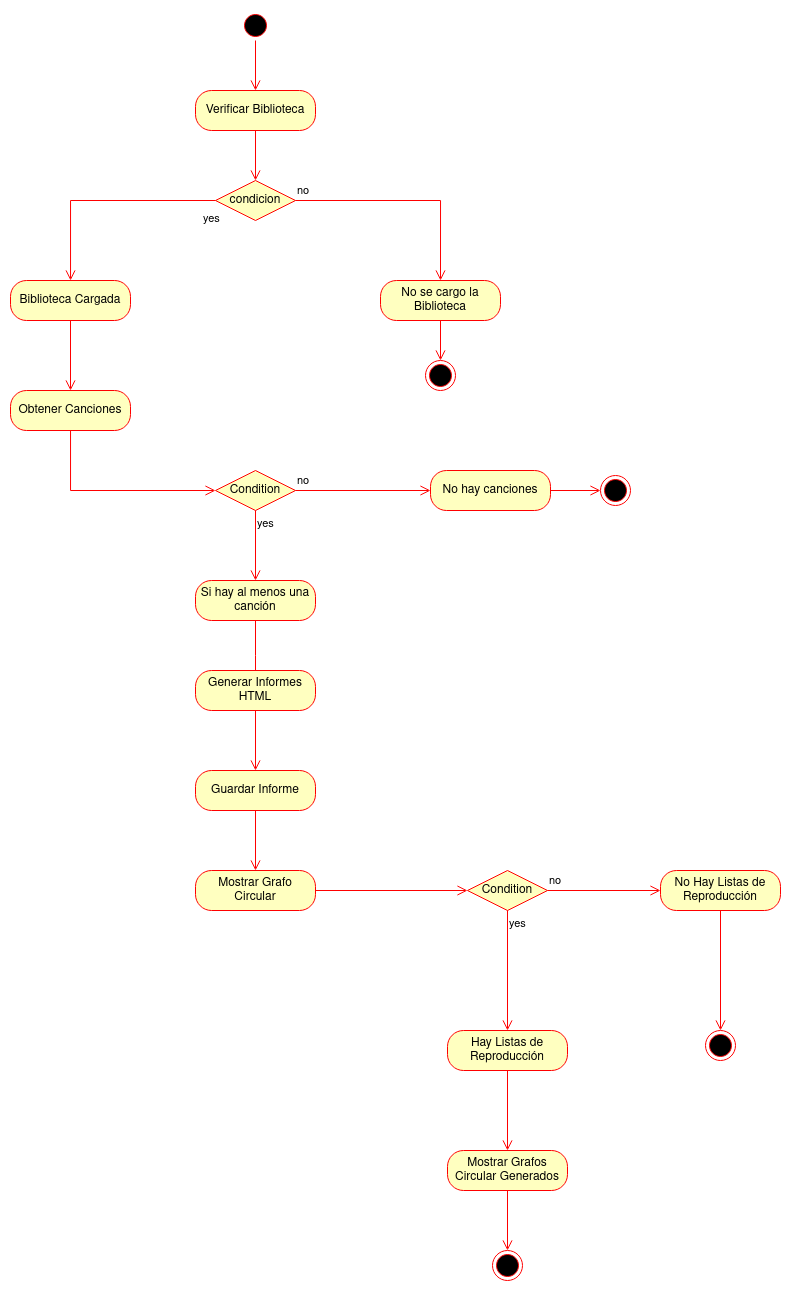

The diagram above was exported from draw.io. Its source (the exported page's mxGraphModel, read from the mxfile embedded in the PNG):
<mxGraphModel dx="857" dy="476" grid="1" gridSize="10" guides="1" tooltips="1" connect="1" arrows="1" fold="1" page="1" pageScale="1" pageWidth="827" pageHeight="1169" math="0" shadow="0">
  <root>
    <mxCell id="0" />
    <mxCell id="1" parent="0" />
    <mxCell id="Mcy4ha5xUizsNgZb3Njy-1" value="" style="ellipse;html=1;shape=startState;fillColor=#000000;strokeColor=#ff0000;" vertex="1" parent="1">
      <mxGeometry x="420" y="50" width="30" height="30" as="geometry" />
    </mxCell>
    <mxCell id="Mcy4ha5xUizsNgZb3Njy-2" value="" style="edgeStyle=orthogonalEdgeStyle;html=1;verticalAlign=bottom;endArrow=open;endSize=8;strokeColor=#ff0000;rounded=0;" edge="1" source="Mcy4ha5xUizsNgZb3Njy-1" parent="1" target="Mcy4ha5xUizsNgZb3Njy-3">
      <mxGeometry relative="1" as="geometry">
        <mxPoint x="435" y="120" as="targetPoint" />
      </mxGeometry>
    </mxCell>
    <mxCell id="Mcy4ha5xUizsNgZb3Njy-3" value="Verificar Biblioteca" style="rounded=1;whiteSpace=wrap;html=1;arcSize=40;fontColor=#000000;fillColor=#ffffc0;strokeColor=#ff0000;" vertex="1" parent="1">
      <mxGeometry x="375" y="130" width="120" height="40" as="geometry" />
    </mxCell>
    <mxCell id="Mcy4ha5xUizsNgZb3Njy-4" value="" style="edgeStyle=orthogonalEdgeStyle;html=1;verticalAlign=bottom;endArrow=open;endSize=8;strokeColor=#ff0000;rounded=0;" edge="1" source="Mcy4ha5xUizsNgZb3Njy-3" parent="1" target="Mcy4ha5xUizsNgZb3Njy-5">
      <mxGeometry relative="1" as="geometry">
        <mxPoint x="435" y="260" as="targetPoint" />
      </mxGeometry>
    </mxCell>
    <mxCell id="Mcy4ha5xUizsNgZb3Njy-5" value="condicion" style="rhombus;whiteSpace=wrap;html=1;fontColor=#000000;fillColor=#ffffc0;strokeColor=#ff0000;" vertex="1" parent="1">
      <mxGeometry x="395" y="220" width="80" height="40" as="geometry" />
    </mxCell>
    <mxCell id="Mcy4ha5xUizsNgZb3Njy-6" value="no" style="edgeStyle=orthogonalEdgeStyle;html=1;align=left;verticalAlign=bottom;endArrow=open;endSize=8;strokeColor=#ff0000;rounded=0;entryX=0.5;entryY=0;entryDx=0;entryDy=0;" edge="1" source="Mcy4ha5xUizsNgZb3Njy-5" parent="1" target="Mcy4ha5xUizsNgZb3Njy-14">
      <mxGeometry x="-1" relative="1" as="geometry">
        <mxPoint x="620" y="320" as="targetPoint" />
        <Array as="points">
          <mxPoint x="620" y="240" />
        </Array>
      </mxGeometry>
    </mxCell>
    <mxCell id="Mcy4ha5xUizsNgZb3Njy-7" value="yes" style="edgeStyle=orthogonalEdgeStyle;html=1;align=left;verticalAlign=top;endArrow=open;endSize=8;strokeColor=#ff0000;rounded=0;" edge="1" source="Mcy4ha5xUizsNgZb3Njy-5" parent="1" target="Mcy4ha5xUizsNgZb3Njy-8">
      <mxGeometry x="-0.8748" y="5" relative="1" as="geometry">
        <mxPoint x="435" y="420" as="targetPoint" />
        <Array as="points" />
        <mxPoint as="offset" />
      </mxGeometry>
    </mxCell>
    <mxCell id="Mcy4ha5xUizsNgZb3Njy-8" value="Biblioteca Cargada" style="rounded=1;whiteSpace=wrap;html=1;arcSize=40;fontColor=#000000;fillColor=#ffffc0;strokeColor=#ff0000;" vertex="1" parent="1">
      <mxGeometry x="190" y="320" width="120" height="40" as="geometry" />
    </mxCell>
    <mxCell id="Mcy4ha5xUizsNgZb3Njy-9" value="" style="edgeStyle=orthogonalEdgeStyle;html=1;verticalAlign=bottom;endArrow=open;endSize=8;strokeColor=#ff0000;rounded=0;" edge="1" source="Mcy4ha5xUizsNgZb3Njy-8" parent="1" target="Mcy4ha5xUizsNgZb3Njy-19">
      <mxGeometry relative="1" as="geometry">
        <mxPoint x="435" y="460" as="targetPoint" />
      </mxGeometry>
    </mxCell>
    <mxCell id="Mcy4ha5xUizsNgZb3Njy-14" value="No se cargo la Biblioteca" style="rounded=1;whiteSpace=wrap;html=1;arcSize=40;fontColor=#000000;fillColor=#ffffc0;strokeColor=#ff0000;" vertex="1" parent="1">
      <mxGeometry x="560" y="320" width="120" height="40" as="geometry" />
    </mxCell>
    <mxCell id="Mcy4ha5xUizsNgZb3Njy-16" value="" style="ellipse;html=1;shape=endState;fillColor=#000000;strokeColor=#ff0000;" vertex="1" parent="1">
      <mxGeometry x="605" y="400" width="30" height="30" as="geometry" />
    </mxCell>
    <mxCell id="Mcy4ha5xUizsNgZb3Njy-18" value="" style="edgeStyle=orthogonalEdgeStyle;html=1;verticalAlign=bottom;endArrow=open;endSize=8;strokeColor=#ff0000;rounded=0;exitX=0.5;exitY=1;exitDx=0;exitDy=0;" edge="1" parent="1" source="Mcy4ha5xUizsNgZb3Njy-14" target="Mcy4ha5xUizsNgZb3Njy-16">
      <mxGeometry relative="1" as="geometry">
        <mxPoint x="730" y="530" as="targetPoint" />
        <mxPoint x="730" y="370" as="sourcePoint" />
        <Array as="points" />
      </mxGeometry>
    </mxCell>
    <mxCell id="Mcy4ha5xUizsNgZb3Njy-19" value="Obtener Canciones " style="rounded=1;whiteSpace=wrap;html=1;arcSize=40;fontColor=#000000;fillColor=#ffffc0;strokeColor=#ff0000;" vertex="1" parent="1">
      <mxGeometry x="190" y="430" width="120" height="40" as="geometry" />
    </mxCell>
    <mxCell id="Mcy4ha5xUizsNgZb3Njy-20" value="" style="edgeStyle=orthogonalEdgeStyle;html=1;verticalAlign=bottom;endArrow=open;endSize=8;strokeColor=#ff0000;rounded=0;" edge="1" source="Mcy4ha5xUizsNgZb3Njy-19" parent="1" target="Mcy4ha5xUizsNgZb3Njy-21">
      <mxGeometry relative="1" as="geometry">
        <mxPoint x="430" y="570" as="targetPoint" />
        <Array as="points">
          <mxPoint x="250" y="530" />
        </Array>
      </mxGeometry>
    </mxCell>
    <mxCell id="Mcy4ha5xUizsNgZb3Njy-21" value="Condition" style="rhombus;whiteSpace=wrap;html=1;fontColor=#000000;fillColor=#ffffc0;strokeColor=#ff0000;" vertex="1" parent="1">
      <mxGeometry x="395" y="510" width="80" height="40" as="geometry" />
    </mxCell>
    <mxCell id="Mcy4ha5xUizsNgZb3Njy-22" value="no" style="edgeStyle=orthogonalEdgeStyle;html=1;align=left;verticalAlign=bottom;endArrow=open;endSize=8;strokeColor=#ff0000;rounded=0;" edge="1" source="Mcy4ha5xUizsNgZb3Njy-21" parent="1" target="Mcy4ha5xUizsNgZb3Njy-26">
      <mxGeometry x="-1" relative="1" as="geometry">
        <mxPoint x="660" y="530" as="targetPoint" />
      </mxGeometry>
    </mxCell>
    <mxCell id="Mcy4ha5xUizsNgZb3Njy-23" value="yes" style="edgeStyle=orthogonalEdgeStyle;html=1;align=left;verticalAlign=top;endArrow=open;endSize=8;strokeColor=#ff0000;rounded=0;" edge="1" source="Mcy4ha5xUizsNgZb3Njy-21" parent="1" target="Mcy4ha5xUizsNgZb3Njy-24">
      <mxGeometry x="-1" relative="1" as="geometry">
        <mxPoint x="435" y="685" as="targetPoint" />
      </mxGeometry>
    </mxCell>
    <mxCell id="Mcy4ha5xUizsNgZb3Njy-24" value="Si hay al menos una canción" style="rounded=1;whiteSpace=wrap;html=1;arcSize=40;fontColor=#000000;fillColor=#ffffc0;strokeColor=#ff0000;" vertex="1" parent="1">
      <mxGeometry x="375" y="620" width="120" height="40" as="geometry" />
    </mxCell>
    <mxCell id="Mcy4ha5xUizsNgZb3Njy-25" value="" style="edgeStyle=orthogonalEdgeStyle;html=1;verticalAlign=bottom;endArrow=open;endSize=8;strokeColor=#ff0000;rounded=0;" edge="1" source="Mcy4ha5xUizsNgZb3Njy-24" parent="1">
      <mxGeometry relative="1" as="geometry">
        <mxPoint x="435" y="730" as="targetPoint" />
      </mxGeometry>
    </mxCell>
    <mxCell id="Mcy4ha5xUizsNgZb3Njy-26" value="No hay canciones" style="rounded=1;whiteSpace=wrap;html=1;arcSize=40;fontColor=#000000;fillColor=#ffffc0;strokeColor=#ff0000;" vertex="1" parent="1">
      <mxGeometry x="610" y="510" width="120" height="40" as="geometry" />
    </mxCell>
    <mxCell id="Mcy4ha5xUizsNgZb3Njy-27" value="" style="edgeStyle=orthogonalEdgeStyle;html=1;verticalAlign=bottom;endArrow=open;endSize=8;strokeColor=#ff0000;rounded=0;" edge="1" source="Mcy4ha5xUizsNgZb3Njy-26" parent="1" target="Mcy4ha5xUizsNgZb3Njy-28">
      <mxGeometry relative="1" as="geometry">
        <mxPoint x="770" y="530" as="targetPoint" />
      </mxGeometry>
    </mxCell>
    <mxCell id="Mcy4ha5xUizsNgZb3Njy-28" value="" style="ellipse;html=1;shape=endState;fillColor=#000000;strokeColor=#ff0000;" vertex="1" parent="1">
      <mxGeometry x="780" y="515" width="30" height="30" as="geometry" />
    </mxCell>
    <mxCell id="Mcy4ha5xUizsNgZb3Njy-30" value="Generar Informes HTML" style="rounded=1;whiteSpace=wrap;html=1;arcSize=40;fontColor=#000000;fillColor=#ffffc0;strokeColor=#ff0000;" vertex="1" parent="1">
      <mxGeometry x="375" y="710" width="120" height="40" as="geometry" />
    </mxCell>
    <mxCell id="Mcy4ha5xUizsNgZb3Njy-31" value="" style="edgeStyle=orthogonalEdgeStyle;html=1;verticalAlign=bottom;endArrow=open;endSize=8;strokeColor=#ff0000;rounded=0;" edge="1" source="Mcy4ha5xUizsNgZb3Njy-30" parent="1" target="Mcy4ha5xUizsNgZb3Njy-33">
      <mxGeometry relative="1" as="geometry">
        <mxPoint x="435" y="830" as="targetPoint" />
      </mxGeometry>
    </mxCell>
    <mxCell id="Mcy4ha5xUizsNgZb3Njy-33" value="Guardar Informe" style="rounded=1;whiteSpace=wrap;html=1;arcSize=40;fontColor=#000000;fillColor=#ffffc0;strokeColor=#ff0000;" vertex="1" parent="1">
      <mxGeometry x="375" y="810" width="120" height="40" as="geometry" />
    </mxCell>
    <mxCell id="Mcy4ha5xUizsNgZb3Njy-34" value="" style="edgeStyle=orthogonalEdgeStyle;html=1;verticalAlign=bottom;endArrow=open;endSize=8;strokeColor=#ff0000;rounded=0;" edge="1" source="Mcy4ha5xUizsNgZb3Njy-33" parent="1" target="Mcy4ha5xUizsNgZb3Njy-35">
      <mxGeometry relative="1" as="geometry">
        <mxPoint x="435" y="940" as="targetPoint" />
      </mxGeometry>
    </mxCell>
    <mxCell id="Mcy4ha5xUizsNgZb3Njy-35" value="Mostrar Grafo Circular" style="rounded=1;whiteSpace=wrap;html=1;arcSize=40;fontColor=#000000;fillColor=#ffffc0;strokeColor=#ff0000;" vertex="1" parent="1">
      <mxGeometry x="375" y="910" width="120" height="40" as="geometry" />
    </mxCell>
    <mxCell id="Mcy4ha5xUizsNgZb3Njy-36" value="" style="edgeStyle=orthogonalEdgeStyle;html=1;verticalAlign=bottom;endArrow=open;endSize=8;strokeColor=#ff0000;rounded=0;" edge="1" source="Mcy4ha5xUizsNgZb3Njy-35" parent="1" target="Mcy4ha5xUizsNgZb3Njy-37">
      <mxGeometry relative="1" as="geometry">
        <mxPoint x="435" y="1050" as="targetPoint" />
      </mxGeometry>
    </mxCell>
    <mxCell id="Mcy4ha5xUizsNgZb3Njy-37" value="Condition" style="rhombus;whiteSpace=wrap;html=1;fontColor=#000000;fillColor=#ffffc0;strokeColor=#ff0000;" vertex="1" parent="1">
      <mxGeometry x="647" y="910" width="80" height="40" as="geometry" />
    </mxCell>
    <mxCell id="Mcy4ha5xUizsNgZb3Njy-38" value="no" style="edgeStyle=orthogonalEdgeStyle;html=1;align=left;verticalAlign=bottom;endArrow=open;endSize=8;strokeColor=#ff0000;rounded=0;" edge="1" source="Mcy4ha5xUizsNgZb3Njy-37" parent="1" target="Mcy4ha5xUizsNgZb3Njy-40">
      <mxGeometry x="-1" relative="1" as="geometry">
        <mxPoint x="827" y="980" as="targetPoint" />
      </mxGeometry>
    </mxCell>
    <mxCell id="Mcy4ha5xUizsNgZb3Njy-39" value="yes" style="edgeStyle=orthogonalEdgeStyle;html=1;align=left;verticalAlign=top;endArrow=open;endSize=8;strokeColor=#ff0000;rounded=0;" edge="1" source="Mcy4ha5xUizsNgZb3Njy-37" parent="1" target="Mcy4ha5xUizsNgZb3Njy-43">
      <mxGeometry x="-1" relative="1" as="geometry">
        <mxPoint x="687" y="1060" as="targetPoint" />
      </mxGeometry>
    </mxCell>
    <mxCell id="Mcy4ha5xUizsNgZb3Njy-40" value="No Hay Listas de Reproducción" style="rounded=1;whiteSpace=wrap;html=1;arcSize=40;fontColor=#000000;fillColor=#ffffc0;strokeColor=#ff0000;" vertex="1" parent="1">
      <mxGeometry x="840" y="910" width="120" height="40" as="geometry" />
    </mxCell>
    <mxCell id="Mcy4ha5xUizsNgZb3Njy-41" value="" style="edgeStyle=orthogonalEdgeStyle;html=1;verticalAlign=bottom;endArrow=open;endSize=8;strokeColor=#ff0000;rounded=0;" edge="1" source="Mcy4ha5xUizsNgZb3Njy-40" parent="1" target="Mcy4ha5xUizsNgZb3Njy-46">
      <mxGeometry relative="1" as="geometry">
        <mxPoint x="900" y="1060" as="targetPoint" />
      </mxGeometry>
    </mxCell>
    <mxCell id="Mcy4ha5xUizsNgZb3Njy-43" value="Hay Listas de Reproducción" style="rounded=1;whiteSpace=wrap;html=1;arcSize=40;fontColor=#000000;fillColor=#ffffc0;strokeColor=#ff0000;" vertex="1" parent="1">
      <mxGeometry x="627" y="1070" width="120" height="40" as="geometry" />
    </mxCell>
    <mxCell id="Mcy4ha5xUizsNgZb3Njy-44" value="" style="edgeStyle=orthogonalEdgeStyle;html=1;verticalAlign=bottom;endArrow=open;endSize=8;strokeColor=#ff0000;rounded=0;" edge="1" source="Mcy4ha5xUizsNgZb3Njy-43" parent="1" target="Mcy4ha5xUizsNgZb3Njy-47">
      <mxGeometry relative="1" as="geometry">
        <mxPoint x="695" y="1170" as="targetPoint" />
      </mxGeometry>
    </mxCell>
    <mxCell id="Mcy4ha5xUizsNgZb3Njy-46" value="" style="ellipse;html=1;shape=endState;fillColor=#000000;strokeColor=#ff0000;" vertex="1" parent="1">
      <mxGeometry x="885" y="1070" width="30" height="30" as="geometry" />
    </mxCell>
    <mxCell id="Mcy4ha5xUizsNgZb3Njy-47" value="Mostrar Grafos Circular Generados" style="rounded=1;whiteSpace=wrap;html=1;arcSize=40;fontColor=#000000;fillColor=#ffffc0;strokeColor=#ff0000;" vertex="1" parent="1">
      <mxGeometry x="627" y="1190" width="120" height="40" as="geometry" />
    </mxCell>
    <mxCell id="Mcy4ha5xUizsNgZb3Njy-49" value="" style="ellipse;html=1;shape=endState;fillColor=#000000;strokeColor=#ff0000;" vertex="1" parent="1">
      <mxGeometry x="672" y="1290" width="30" height="30" as="geometry" />
    </mxCell>
    <mxCell id="Mcy4ha5xUizsNgZb3Njy-50" value="" style="edgeStyle=orthogonalEdgeStyle;html=1;verticalAlign=bottom;endArrow=open;endSize=8;strokeColor=#ff0000;rounded=0;" edge="1" parent="1" source="Mcy4ha5xUizsNgZb3Njy-47" target="Mcy4ha5xUizsNgZb3Njy-49">
      <mxGeometry relative="1" as="geometry">
        <mxPoint x="697" y="1200" as="targetPoint" />
        <mxPoint x="697" y="1120" as="sourcePoint" />
      </mxGeometry>
    </mxCell>
  </root>
</mxGraphModel>